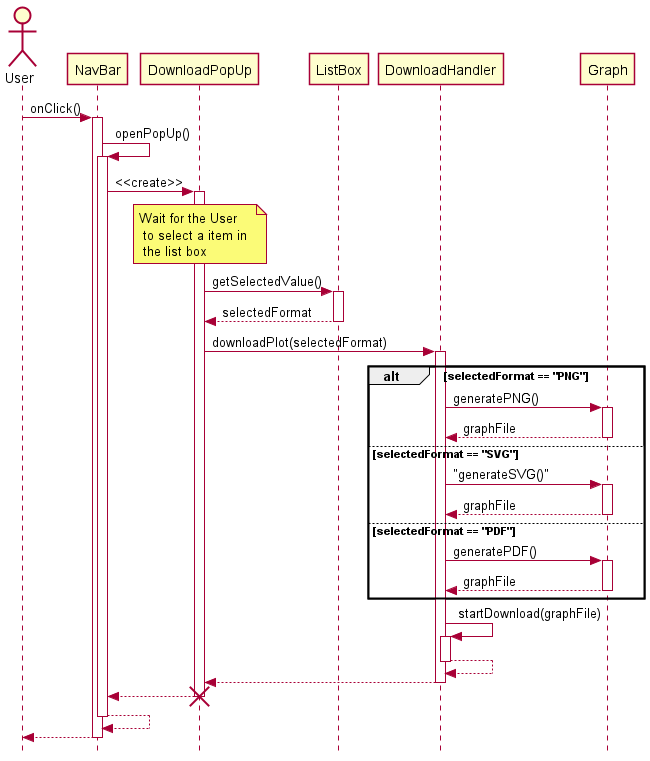

The diagram above was rendered by PlantUML. Its source (embedded in the PNG):
@startuml
skinparam style strictuml

actor User

User -> NavBar: onClick()
activate NavBar
NavBar -> NavBar: openPopUp()
activate NavBar
NavBar -> DownloadPopUp: <<create>>
activate DownloadPopUp
note over DownloadPopUp: Wait for the User \n to select a item in \n the list box
DownloadPopUp -> ListBox: getSelectedValue()
activate ListBox
DownloadPopUp <-- ListBox: selectedFormat
deactivate ListBox
DownloadPopUp -> DownloadHandler: downloadPlot(selectedFormat)
activate DownloadHandler
alt selectedFormat == "PNG"
	
	DownloadHandler -> Graph: generatePNG()
	activate Graph
	DownloadHandler <-- Graph: graphFile
	deactivate Graph

else selectedFormat == "SVG"

	DownloadHandler -> Graph: "generateSVG()"
	activate Graph
	DownloadHandler <-- Graph: graphFile
	deactivate Graph

else selectedFormat == "PDF"

	DownloadHandler -> Graph: generatePDF()
	activate Graph
	DownloadHandler <-- Graph: graphFile
	deactivate Graph

end
DownloadHandler -> DownloadHandler: startDownload(graphFile)
activate DownloadHandler
DownloadHandler --> DownloadHandler
deactivate DownloadHandler
DownloadPopUp <-- DownloadHandler
deactivate DownloadHandler
NavBar <-- DownloadPopUp
deactivate DownloadPopUp
destroy DownloadPopUp
NavBar --> NavBar
deactivate NavBar

User <-- NavBar
deactivate NavBar

@enduml